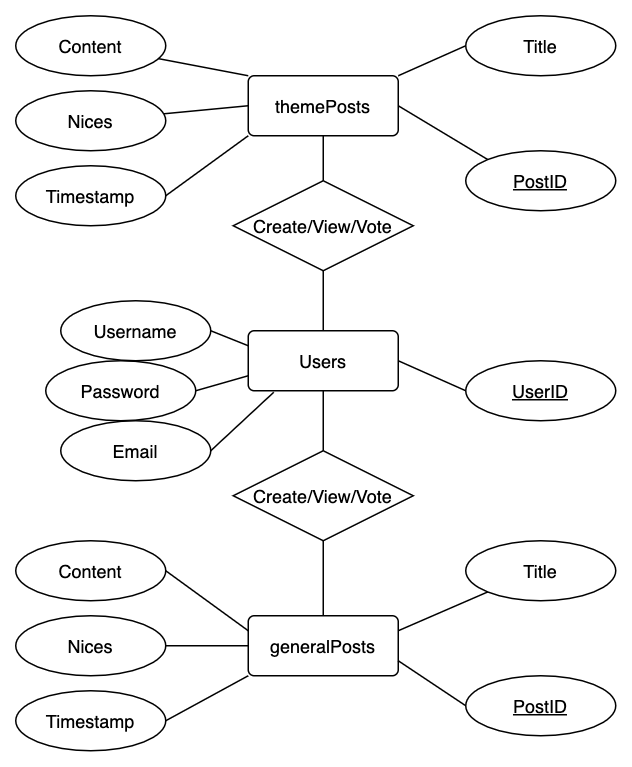

The diagram above was exported from draw.io. Its source (the exported page's mxGraphModel, read from the mxfile embedded in the PNG):
<mxGraphModel dx="842" dy="506" grid="1" gridSize="10" guides="1" tooltips="1" connect="1" arrows="1" fold="1" page="1" pageScale="1" pageWidth="850" pageHeight="1100" math="0" shadow="0" extFonts="Permanent Marker^https://fonts.googleapis.com/css?family=Permanent+Marker">
  <root>
    <mxCell id="0" />
    <mxCell id="1" parent="0" />
    <mxCell id="RiFclQefklP5ornU_GMw-22" style="edgeStyle=orthogonalEdgeStyle;rounded=0;orthogonalLoop=1;jettySize=auto;html=1;exitX=0.5;exitY=1;exitDx=0;exitDy=0;entryX=0.5;entryY=0;entryDx=0;entryDy=0;endArrow=none;endFill=0;" edge="1" parent="1" source="RiFclQefklP5ornU_GMw-1" target="RiFclQefklP5ornU_GMw-3">
      <mxGeometry relative="1" as="geometry" />
    </mxCell>
    <mxCell id="RiFclQefklP5ornU_GMw-1" value="Create/View/Vote" style="shape=rhombus;perimeter=rhombusPerimeter;whiteSpace=wrap;html=1;align=center;" vertex="1" parent="1">
      <mxGeometry x="365" y="110" width="120" height="60" as="geometry" />
    </mxCell>
    <mxCell id="RiFclQefklP5ornU_GMw-24" style="edgeStyle=orthogonalEdgeStyle;rounded=0;orthogonalLoop=1;jettySize=auto;html=1;exitX=0.5;exitY=1;exitDx=0;exitDy=0;entryX=0.5;entryY=0;entryDx=0;entryDy=0;endArrow=none;endFill=0;" edge="1" parent="1" source="RiFclQefklP5ornU_GMw-2" target="RiFclQefklP5ornU_GMw-4">
      <mxGeometry relative="1" as="geometry" />
    </mxCell>
    <mxCell id="RiFclQefklP5ornU_GMw-2" value="Create/View/Vote" style="shape=rhombus;perimeter=rhombusPerimeter;whiteSpace=wrap;html=1;align=center;" vertex="1" parent="1">
      <mxGeometry x="365" y="290" width="120" height="60" as="geometry" />
    </mxCell>
    <mxCell id="RiFclQefklP5ornU_GMw-23" style="edgeStyle=orthogonalEdgeStyle;rounded=0;orthogonalLoop=1;jettySize=auto;html=1;exitX=0.5;exitY=1;exitDx=0;exitDy=0;entryX=0.5;entryY=0;entryDx=0;entryDy=0;endArrow=none;endFill=0;" edge="1" parent="1" source="RiFclQefklP5ornU_GMw-3" target="RiFclQefklP5ornU_GMw-2">
      <mxGeometry relative="1" as="geometry" />
    </mxCell>
    <mxCell id="RiFclQefklP5ornU_GMw-31" style="edgeStyle=none;rounded=0;orthogonalLoop=1;jettySize=auto;html=1;exitX=1;exitY=0.5;exitDx=0;exitDy=0;entryX=0;entryY=0.5;entryDx=0;entryDy=0;endArrow=none;endFill=0;" edge="1" parent="1" source="RiFclQefklP5ornU_GMw-3" target="RiFclQefklP5ornU_GMw-11">
      <mxGeometry relative="1" as="geometry" />
    </mxCell>
    <mxCell id="RiFclQefklP5ornU_GMw-3" value="Users" style="rounded=1;arcSize=10;whiteSpace=wrap;html=1;align=center;" vertex="1" parent="1">
      <mxGeometry x="375" y="210" width="100" height="40" as="geometry" />
    </mxCell>
    <mxCell id="RiFclQefklP5ornU_GMw-4" value="generalPosts" style="rounded=1;arcSize=10;whiteSpace=wrap;html=1;align=center;" vertex="1" parent="1">
      <mxGeometry x="375" y="400" width="100" height="40" as="geometry" />
    </mxCell>
    <mxCell id="RiFclQefklP5ornU_GMw-15" style="rounded=0;orthogonalLoop=1;jettySize=auto;html=1;exitX=0;exitY=0;exitDx=0;exitDy=0;endArrow=none;endFill=0;" edge="1" parent="1" source="RiFclQefklP5ornU_GMw-5" target="RiFclQefklP5ornU_GMw-8">
      <mxGeometry relative="1" as="geometry" />
    </mxCell>
    <mxCell id="RiFclQefklP5ornU_GMw-16" style="rounded=0;orthogonalLoop=1;jettySize=auto;html=1;exitX=0;exitY=0.5;exitDx=0;exitDy=0;endArrow=none;endFill=0;" edge="1" parent="1" source="RiFclQefklP5ornU_GMw-5" target="RiFclQefklP5ornU_GMw-10">
      <mxGeometry relative="1" as="geometry" />
    </mxCell>
    <mxCell id="RiFclQefklP5ornU_GMw-17" style="rounded=0;orthogonalLoop=1;jettySize=auto;html=1;exitX=0;exitY=1;exitDx=0;exitDy=0;entryX=1;entryY=0.5;entryDx=0;entryDy=0;endArrow=none;endFill=0;" edge="1" parent="1" source="RiFclQefklP5ornU_GMw-5" target="RiFclQefklP5ornU_GMw-9">
      <mxGeometry relative="1" as="geometry" />
    </mxCell>
    <mxCell id="RiFclQefklP5ornU_GMw-18" style="rounded=0;orthogonalLoop=1;jettySize=auto;html=1;exitX=1;exitY=0.5;exitDx=0;exitDy=0;entryX=0;entryY=0;entryDx=0;entryDy=0;endArrow=none;endFill=0;" edge="1" parent="1" source="RiFclQefklP5ornU_GMw-5" target="RiFclQefklP5ornU_GMw-6">
      <mxGeometry relative="1" as="geometry" />
    </mxCell>
    <mxCell id="RiFclQefklP5ornU_GMw-20" style="rounded=0;orthogonalLoop=1;jettySize=auto;html=1;exitX=1;exitY=0;exitDx=0;exitDy=0;entryX=0;entryY=0.5;entryDx=0;entryDy=0;endArrow=none;endFill=0;" edge="1" parent="1" source="RiFclQefklP5ornU_GMw-5" target="RiFclQefklP5ornU_GMw-19">
      <mxGeometry relative="1" as="geometry" />
    </mxCell>
    <mxCell id="RiFclQefklP5ornU_GMw-21" style="edgeStyle=orthogonalEdgeStyle;rounded=0;orthogonalLoop=1;jettySize=auto;html=1;exitX=0.5;exitY=1;exitDx=0;exitDy=0;entryX=0.5;entryY=0;entryDx=0;entryDy=0;endArrow=none;endFill=0;" edge="1" parent="1" source="RiFclQefklP5ornU_GMw-5" target="RiFclQefklP5ornU_GMw-1">
      <mxGeometry relative="1" as="geometry" />
    </mxCell>
    <mxCell id="RiFclQefklP5ornU_GMw-5" value="themePosts" style="rounded=1;arcSize=10;whiteSpace=wrap;html=1;align=center;" vertex="1" parent="1">
      <mxGeometry x="375" y="40" width="100" height="40" as="geometry" />
    </mxCell>
    <mxCell id="RiFclQefklP5ornU_GMw-6" value="PostID" style="ellipse;whiteSpace=wrap;html=1;align=center;fontStyle=4;" vertex="1" parent="1">
      <mxGeometry x="520" y="90" width="100" height="40" as="geometry" />
    </mxCell>
    <mxCell id="RiFclQefklP5ornU_GMw-29" style="rounded=0;orthogonalLoop=1;jettySize=auto;html=1;exitX=1;exitY=0.5;exitDx=0;exitDy=0;entryX=0;entryY=0.75;entryDx=0;entryDy=0;endArrow=none;endFill=0;" edge="1" parent="1" source="RiFclQefklP5ornU_GMw-7" target="RiFclQefklP5ornU_GMw-3">
      <mxGeometry relative="1" as="geometry" />
    </mxCell>
    <mxCell id="RiFclQefklP5ornU_GMw-7" value="Password" style="ellipse;whiteSpace=wrap;html=1;align=center;" vertex="1" parent="1">
      <mxGeometry x="240" y="230" width="100" height="40" as="geometry" />
    </mxCell>
    <mxCell id="RiFclQefklP5ornU_GMw-8" value="Content" style="ellipse;whiteSpace=wrap;html=1;align=center;" vertex="1" parent="1">
      <mxGeometry x="220" width="100" height="40" as="geometry" />
    </mxCell>
    <mxCell id="RiFclQefklP5ornU_GMw-9" value="Timestamp" style="ellipse;whiteSpace=wrap;html=1;align=center;" vertex="1" parent="1">
      <mxGeometry x="220" y="100" width="100" height="40" as="geometry" />
    </mxCell>
    <mxCell id="RiFclQefklP5ornU_GMw-10" value="Nices" style="ellipse;whiteSpace=wrap;html=1;align=center;" vertex="1" parent="1">
      <mxGeometry x="220" y="50" width="100" height="40" as="geometry" />
    </mxCell>
    <mxCell id="RiFclQefklP5ornU_GMw-11" value="UserID" style="ellipse;whiteSpace=wrap;html=1;align=center;fontStyle=4;" vertex="1" parent="1">
      <mxGeometry x="520" y="230" width="100" height="40" as="geometry" />
    </mxCell>
    <mxCell id="RiFclQefklP5ornU_GMw-28" style="rounded=0;orthogonalLoop=1;jettySize=auto;html=1;exitX=1;exitY=0.5;exitDx=0;exitDy=0;entryX=0.17;entryY=1.025;entryDx=0;entryDy=0;entryPerimeter=0;endArrow=none;endFill=0;" edge="1" parent="1" source="RiFclQefklP5ornU_GMw-12" target="RiFclQefklP5ornU_GMw-3">
      <mxGeometry relative="1" as="geometry" />
    </mxCell>
    <mxCell id="RiFclQefklP5ornU_GMw-12" value="Email" style="ellipse;whiteSpace=wrap;html=1;align=center;" vertex="1" parent="1">
      <mxGeometry x="250" y="270" width="100" height="40" as="geometry" />
    </mxCell>
    <mxCell id="RiFclQefklP5ornU_GMw-30" style="rounded=0;orthogonalLoop=1;jettySize=auto;html=1;exitX=1;exitY=0.5;exitDx=0;exitDy=0;entryX=0;entryY=0.25;entryDx=0;entryDy=0;endArrow=none;endFill=0;" edge="1" parent="1" source="RiFclQefklP5ornU_GMw-13" target="RiFclQefklP5ornU_GMw-3">
      <mxGeometry relative="1" as="geometry" />
    </mxCell>
    <mxCell id="RiFclQefklP5ornU_GMw-13" value="Username" style="ellipse;whiteSpace=wrap;html=1;align=center;" vertex="1" parent="1">
      <mxGeometry x="250" y="190" width="100" height="40" as="geometry" />
    </mxCell>
    <mxCell id="RiFclQefklP5ornU_GMw-19" value="Title" style="ellipse;whiteSpace=wrap;html=1;align=center;" vertex="1" parent="1">
      <mxGeometry x="520" width="100" height="40" as="geometry" />
    </mxCell>
    <mxCell id="RiFclQefklP5ornU_GMw-42" style="edgeStyle=none;rounded=0;orthogonalLoop=1;jettySize=auto;html=1;exitX=0;exitY=0.5;exitDx=0;exitDy=0;entryX=1;entryY=0.75;entryDx=0;entryDy=0;endArrow=none;endFill=0;" edge="1" parent="1" source="RiFclQefklP5ornU_GMw-33" target="RiFclQefklP5ornU_GMw-4">
      <mxGeometry relative="1" as="geometry" />
    </mxCell>
    <mxCell id="RiFclQefklP5ornU_GMw-33" value="PostID" style="ellipse;whiteSpace=wrap;html=1;align=center;fontStyle=4;" vertex="1" parent="1">
      <mxGeometry x="520" y="440" width="100" height="40" as="geometry" />
    </mxCell>
    <mxCell id="RiFclQefklP5ornU_GMw-38" style="edgeStyle=none;rounded=0;orthogonalLoop=1;jettySize=auto;html=1;exitX=1;exitY=0.5;exitDx=0;exitDy=0;entryX=0;entryY=0.25;entryDx=0;entryDy=0;endArrow=none;endFill=0;" edge="1" parent="1" source="RiFclQefklP5ornU_GMw-34" target="RiFclQefklP5ornU_GMw-4">
      <mxGeometry relative="1" as="geometry" />
    </mxCell>
    <mxCell id="RiFclQefklP5ornU_GMw-34" value="Content" style="ellipse;whiteSpace=wrap;html=1;align=center;" vertex="1" parent="1">
      <mxGeometry x="220" y="350" width="100" height="40" as="geometry" />
    </mxCell>
    <mxCell id="RiFclQefklP5ornU_GMw-40" style="edgeStyle=none;rounded=0;orthogonalLoop=1;jettySize=auto;html=1;exitX=1;exitY=0.5;exitDx=0;exitDy=0;entryX=0;entryY=1;entryDx=0;entryDy=0;endArrow=none;endFill=0;" edge="1" parent="1" source="RiFclQefklP5ornU_GMw-35" target="RiFclQefklP5ornU_GMw-4">
      <mxGeometry relative="1" as="geometry" />
    </mxCell>
    <mxCell id="RiFclQefklP5ornU_GMw-35" value="Timestamp" style="ellipse;whiteSpace=wrap;html=1;align=center;" vertex="1" parent="1">
      <mxGeometry x="220" y="450" width="100" height="40" as="geometry" />
    </mxCell>
    <mxCell id="RiFclQefklP5ornU_GMw-39" style="edgeStyle=none;rounded=0;orthogonalLoop=1;jettySize=auto;html=1;exitX=1;exitY=0.5;exitDx=0;exitDy=0;entryX=0;entryY=0.5;entryDx=0;entryDy=0;endArrow=none;endFill=0;" edge="1" parent="1" source="RiFclQefklP5ornU_GMw-36" target="RiFclQefklP5ornU_GMw-4">
      <mxGeometry relative="1" as="geometry" />
    </mxCell>
    <mxCell id="RiFclQefklP5ornU_GMw-36" value="Nices" style="ellipse;whiteSpace=wrap;html=1;align=center;" vertex="1" parent="1">
      <mxGeometry x="220" y="400" width="100" height="40" as="geometry" />
    </mxCell>
    <mxCell id="RiFclQefklP5ornU_GMw-41" style="edgeStyle=none;rounded=0;orthogonalLoop=1;jettySize=auto;html=1;exitX=0;exitY=1;exitDx=0;exitDy=0;entryX=1;entryY=0.25;entryDx=0;entryDy=0;endArrow=none;endFill=0;" edge="1" parent="1" source="RiFclQefklP5ornU_GMw-37" target="RiFclQefklP5ornU_GMw-4">
      <mxGeometry relative="1" as="geometry" />
    </mxCell>
    <mxCell id="RiFclQefklP5ornU_GMw-37" value="Title" style="ellipse;whiteSpace=wrap;html=1;align=center;" vertex="1" parent="1">
      <mxGeometry x="520" y="350" width="100" height="40" as="geometry" />
    </mxCell>
  </root>
</mxGraphModel>